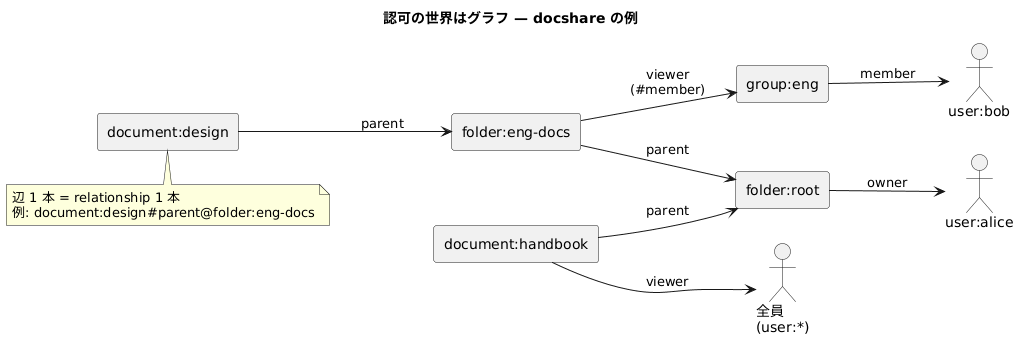

The diagram above was rendered by PlantUML. Its source (embedded in the PNG):
@startuml
title 認可の世界はグラフ — docshare の例
left to right direction

actor "user:alice" as alice
actor "user:bob" as bob
actor "全員\n(user:*)" as star
rectangle "group:eng" as eng
rectangle "folder:root" as root
rectangle "folder:eng-docs" as engdocs
rectangle "document:design" as design
rectangle "document:handbook" as handbook

design --> engdocs : parent
engdocs --> root : parent
handbook --> root : parent
root --> alice : owner
engdocs --> eng : viewer\n(#member)
eng --> bob : member
handbook --> star : viewer

note bottom of design
  辺 1 本 = relationship 1 本
  例: document:design#parent@folder:eng-docs
end note
@enduml